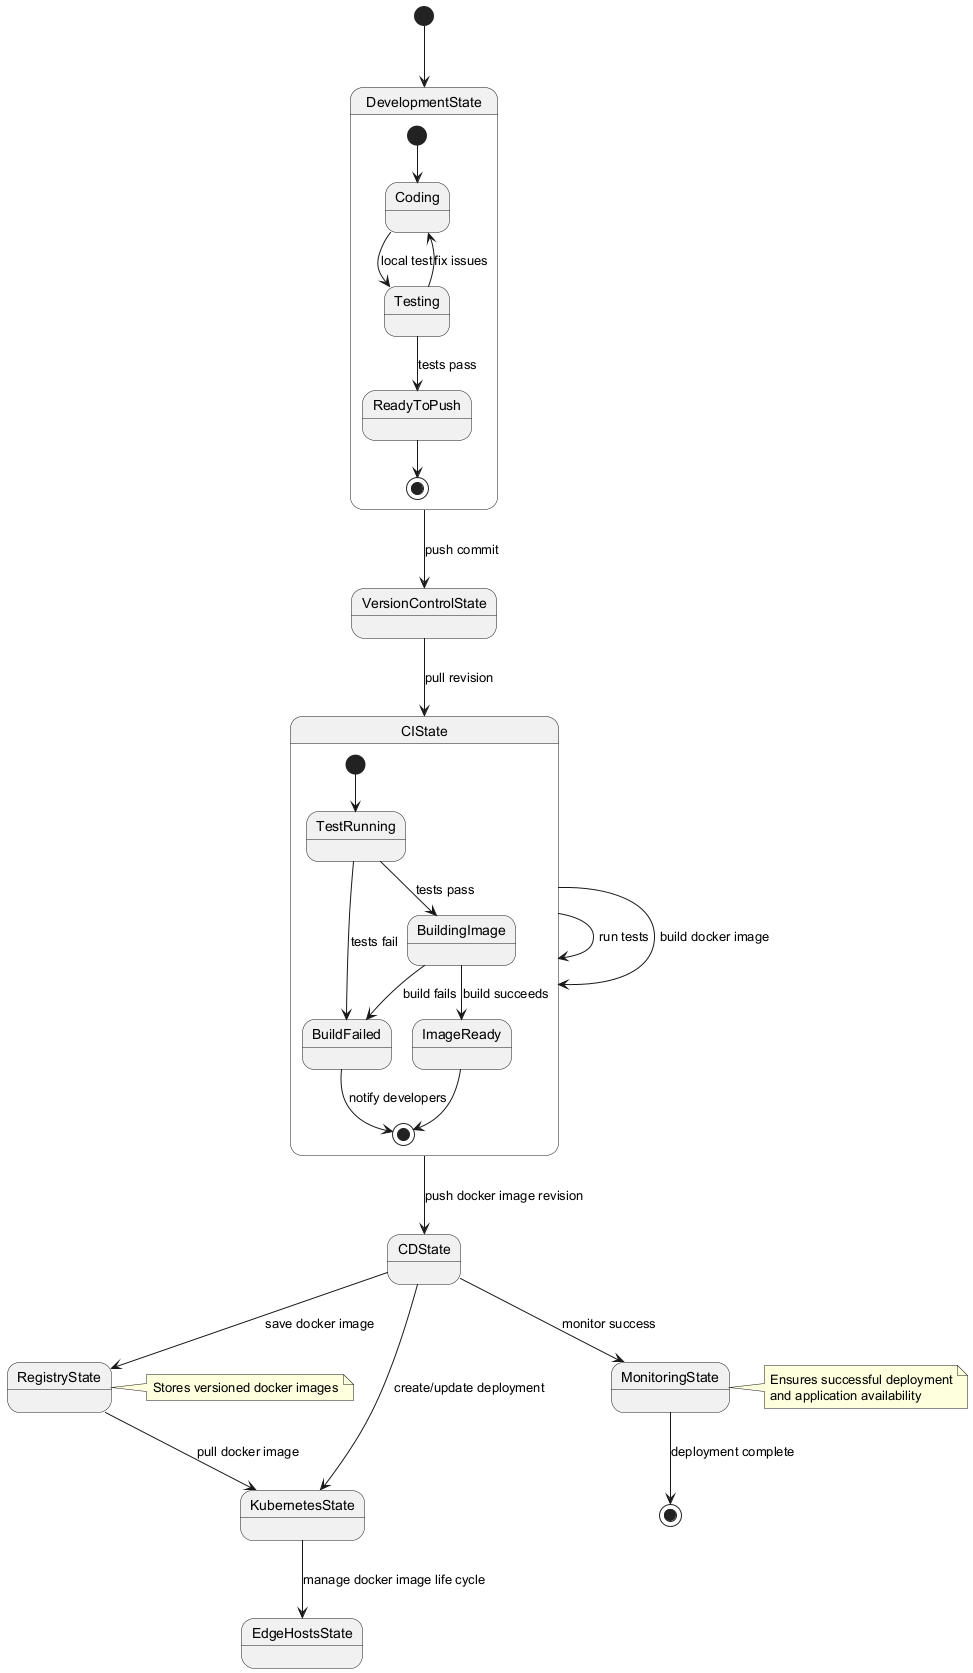

The diagram above was rendered by PlantUML. Its source (embedded in the PNG):
@startuml
[*] --> DevelopmentState
DevelopmentState --> VersionControlState : push commit
VersionControlState --> CIState : pull revision
CIState --> CIState : run tests
CIState --> CIState : build docker image
CIState --> CDState : push docker image revision
CDState --> RegistryState : save docker image
CDState --> KubernetesState : create/update deployment
RegistryState --> KubernetesState : pull docker image
KubernetesState --> EdgeHostsState : manage docker image life cycle
CDState --> MonitoringState : monitor success
MonitoringState --> [*] : deployment complete

state DevelopmentState {
  [*] --> Coding
  Coding --> Testing : local test
  Testing --> Coding : fix issues
  Testing --> ReadyToPush : tests pass
  ReadyToPush --> [*]
}

state CIState {
  [*] --> TestRunning
  TestRunning --> BuildFailed : tests fail
  TestRunning --> BuildingImage : tests pass
  BuildingImage --> ImageReady : build succeeds
  BuildingImage --> BuildFailed : build fails
  BuildFailed --> [*] : notify developers
  ImageReady --> [*]
}

note right of RegistryState
  Stores versioned docker images
end note

note right of MonitoringState
  Ensures successful deployment
  and application availability
end note
@enduml